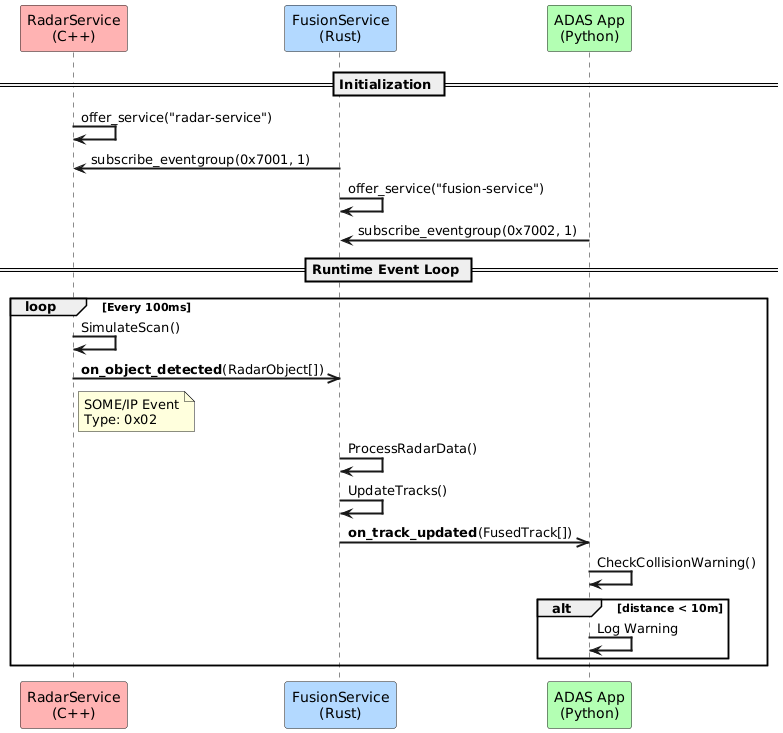

The diagram above was rendered by PlantUML. Its source (embedded in the PNG):
@startuml
skinparam backgroundColor #FEFEFE
skinparam sequenceArrowThickness 2

participant "RadarService\n(C++)" as R #FFB3B3
participant "FusionService\n(Rust)" as F #B3D9FF
participant "ADAS App\n(Python)" as A #B3FFB3

== Initialization ==
R -> R : offer_service("radar-service")
F -> R : subscribe_eventgroup(0x7001, 1)
F -> F : offer_service("fusion-service")
A -> F : subscribe_eventgroup(0x7002, 1)

== Runtime Event Loop ==
loop Every 100ms
    R -> R : SimulateScan()
    R ->> F : **on_object_detected**(RadarObject[])
    note right of R : SOME/IP Event\nType: 0x02
    
    F -> F : ProcessRadarData()
    F -> F : UpdateTracks()
    F ->> A : **on_track_updated**(FusedTrack[])
    
    A -> A : CheckCollisionWarning()
    alt distance < 10m
        A -> A : Log Warning
    end
end
@enduml